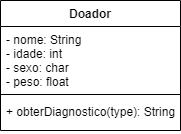

The diagram above was exported from draw.io. Its source (the exported page's mxGraphModel, read from the mxfile embedded in the PNG):
<mxGraphModel dx="1422" dy="705" grid="1" gridSize="10" guides="1" tooltips="1" connect="1" arrows="1" fold="1" page="1" pageScale="1" pageWidth="827" pageHeight="1169" math="0" shadow="0">
  <root>
    <mxCell id="0" />
    <mxCell id="1" parent="0" />
    <mxCell id="GH5iP6qFHBAH5EIfC4Wn-1" value="Doador" style="swimlane;fontStyle=1;align=center;verticalAlign=top;childLayout=stackLayout;horizontal=1;startSize=26;horizontalStack=0;resizeParent=1;resizeParentMax=0;resizeLast=0;collapsible=1;marginBottom=0;" vertex="1" parent="1">
      <mxGeometry x="40" y="40" width="180" height="130" as="geometry" />
    </mxCell>
    <mxCell id="GH5iP6qFHBAH5EIfC4Wn-2" value="- nome: String&#10;- idade: int&#10;- sexo: char&#10;- peso: float" style="text;strokeColor=none;fillColor=none;align=left;verticalAlign=top;spacingLeft=4;spacingRight=4;overflow=hidden;rotatable=0;points=[[0,0.5],[1,0.5]];portConstraint=eastwest;" vertex="1" parent="GH5iP6qFHBAH5EIfC4Wn-1">
      <mxGeometry y="26" width="180" height="64" as="geometry" />
    </mxCell>
    <mxCell id="GH5iP6qFHBAH5EIfC4Wn-3" value="" style="line;strokeWidth=1;fillColor=none;align=left;verticalAlign=middle;spacingTop=-1;spacingLeft=3;spacingRight=3;rotatable=0;labelPosition=right;points=[];portConstraint=eastwest;strokeColor=inherit;" vertex="1" parent="GH5iP6qFHBAH5EIfC4Wn-1">
      <mxGeometry y="90" width="180" height="8" as="geometry" />
    </mxCell>
    <mxCell id="GH5iP6qFHBAH5EIfC4Wn-4" value="+ obterDiagnostico(type): String" style="text;strokeColor=none;fillColor=none;align=left;verticalAlign=top;spacingLeft=4;spacingRight=4;overflow=hidden;rotatable=0;points=[[0,0.5],[1,0.5]];portConstraint=eastwest;" vertex="1" parent="GH5iP6qFHBAH5EIfC4Wn-1">
      <mxGeometry y="98" width="180" height="32" as="geometry" />
    </mxCell>
  </root>
</mxGraphModel>